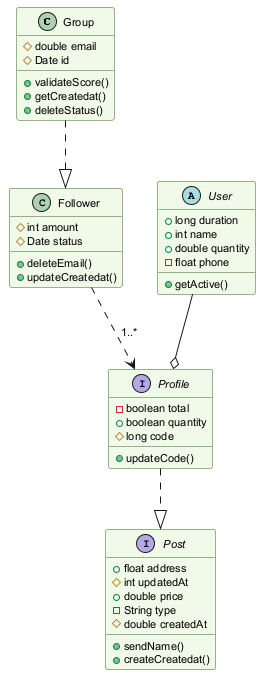

The diagram above was rendered by PlantUML. Its source (embedded in the PNG):
@startuml
skinparam backgroundColor #FFFFFF
skinparam classBackgroundColor #F1F8E9
skinparam classBorderColor #33691E
skinparam defaultFontSize 11
class Group {
  #double email
  #Date id
  +validateScore()
  +getCreatedat()
  +deleteStatus()
}
interface Post {
  +float address
  #int updatedAt
  +double price
  -String type
  #double createdAt
  +sendName()
  +createCreatedat()
}
class Follower {
  #int amount
  #Date status
  +deleteEmail()
  +updateCreatedat()
}
abstract class User {
  +long duration
  +int name
  +double quantity
  -float phone
  +getActive()
}
interface Profile {
  -boolean total
  +boolean quantity
  #long code
  +updateCode()
}
Follower ..> Profile : "1..*"
User --o Profile
Group ..|> Follower
Profile ..|> Post
@enduml